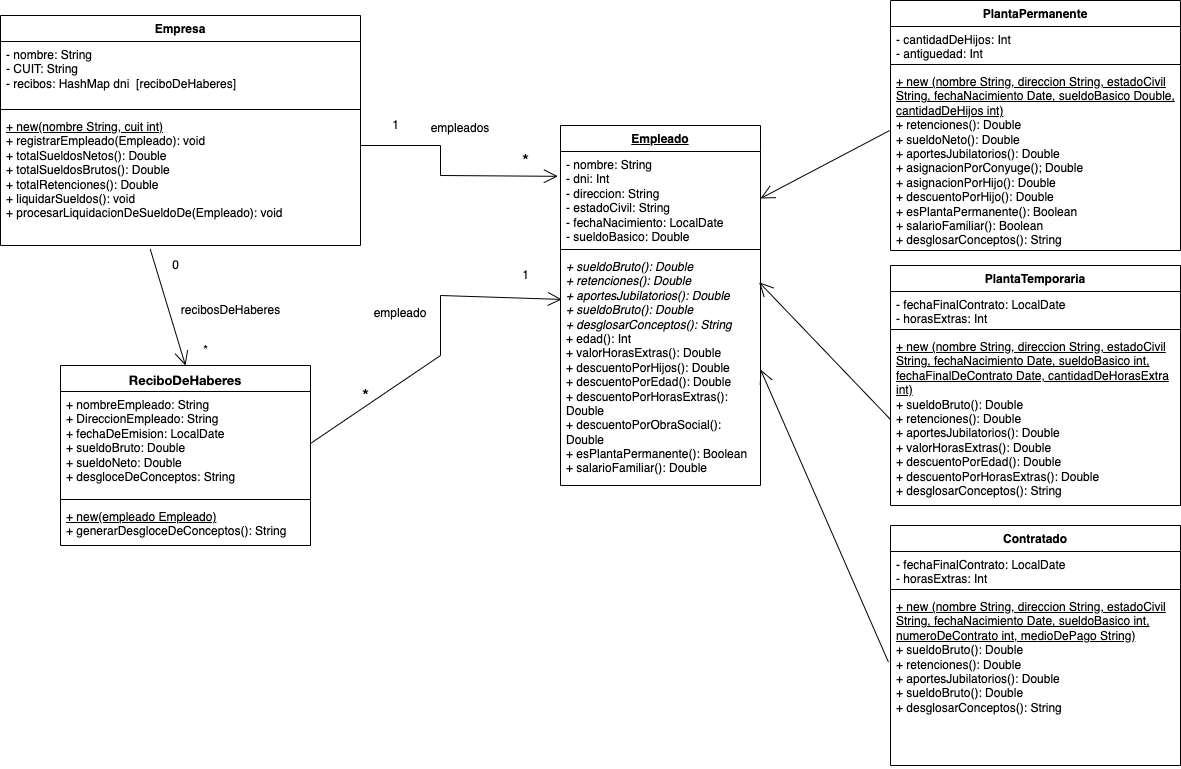

The diagram above was exported from draw.io. Its source (the exported page's mxGraphModel, read from the mxfile embedded in the PNG):
<mxGraphModel dx="1773" dy="620" grid="1" gridSize="10" guides="1" tooltips="1" connect="1" arrows="1" fold="1" page="1" pageScale="1" pageWidth="827" pageHeight="1169" math="0" shadow="0">
  <root>
    <mxCell id="WIyWlLk6GJQsqaUBKTNV-0" />
    <mxCell id="WIyWlLk6GJQsqaUBKTNV-1" parent="WIyWlLk6GJQsqaUBKTNV-0" />
    <mxCell id="KEnTN3zI2jeGkFWTFEho-0" value="Empresa" style="swimlane;fontStyle=1;align=center;verticalAlign=top;childLayout=stackLayout;horizontal=1;startSize=26;horizontalStack=0;resizeParent=1;resizeParentMax=0;resizeLast=0;collapsible=1;marginBottom=0;whiteSpace=wrap;html=1;" parent="WIyWlLk6GJQsqaUBKTNV-1" vertex="1">
      <mxGeometry x="-160" y="20" width="360" height="230" as="geometry" />
    </mxCell>
    <mxCell id="KEnTN3zI2jeGkFWTFEho-1" value="&lt;font style=&quot;vertical-align: inherit;&quot;&gt;&lt;font style=&quot;vertical-align: inherit;&quot;&gt;&lt;font style=&quot;vertical-align: inherit;&quot;&gt;&lt;font style=&quot;vertical-align: inherit;&quot;&gt;&lt;font style=&quot;vertical-align: inherit;&quot;&gt;&lt;font style=&quot;vertical-align: inherit;&quot;&gt;- nombre: String&lt;/font&gt;&lt;/font&gt;&lt;/font&gt;&lt;/font&gt;&lt;/font&gt;&lt;/font&gt;&lt;div&gt;- CUIT: String&lt;/div&gt;&lt;div&gt;- recibos: HashMap dni&amp;nbsp; [reciboDeHaberes]&amp;nbsp;&amp;nbsp;&lt;/div&gt;&lt;div&gt;&lt;br&gt;&lt;/div&gt;" style="text;strokeColor=none;fillColor=none;align=left;verticalAlign=top;spacingLeft=4;spacingRight=4;overflow=hidden;rotatable=0;points=[[0,0.5],[1,0.5]];portConstraint=eastwest;whiteSpace=wrap;html=1;" parent="KEnTN3zI2jeGkFWTFEho-0" vertex="1">
      <mxGeometry y="26" width="360" height="64" as="geometry" />
    </mxCell>
    <mxCell id="KEnTN3zI2jeGkFWTFEho-2" value="" style="line;strokeWidth=1;fillColor=none;align=left;verticalAlign=middle;spacingTop=-1;spacingLeft=3;spacingRight=3;rotatable=0;labelPosition=right;points=[];portConstraint=eastwest;strokeColor=inherit;" parent="KEnTN3zI2jeGkFWTFEho-0" vertex="1">
      <mxGeometry y="90" width="360" height="8" as="geometry" />
    </mxCell>
    <mxCell id="KEnTN3zI2jeGkFWTFEho-3" value="&lt;div&gt;&lt;u&gt;+ new(nombre String, cuit int)&lt;/u&gt;&lt;/div&gt;&lt;div&gt;+ registrarEmpleado(Empleado): void&lt;/div&gt;&lt;div&gt;+ totalSueldosNetos(): Double&lt;/div&gt;&lt;div&gt;+ totalSueldosBrutos():&amp;nbsp;&lt;span style=&quot;background-color: transparent; color: light-dark(rgb(0, 0, 0), rgb(255, 255, 255));&quot;&gt;Double&lt;/span&gt;&lt;/div&gt;&lt;div&gt;+ totalRetenciones():&amp;nbsp;&lt;span style=&quot;background-color: transparent; color: light-dark(rgb(0, 0, 0), rgb(255, 255, 255));&quot;&gt;Double&lt;/span&gt;&lt;/div&gt;&lt;div&gt;+ liquidarSueldos(): void&lt;/div&gt;&lt;div&gt;+ procesarLiquidacionDeSueldoDe(Empleado): void&lt;/div&gt;" style="text;strokeColor=none;fillColor=none;align=left;verticalAlign=top;spacingLeft=4;spacingRight=4;overflow=hidden;rotatable=0;points=[[0,0.5],[1,0.5]];portConstraint=eastwest;whiteSpace=wrap;html=1;" parent="KEnTN3zI2jeGkFWTFEho-0" vertex="1">
      <mxGeometry y="98" width="360" height="132" as="geometry" />
    </mxCell>
    <mxCell id="KEnTN3zI2jeGkFWTFEho-4" value="&lt;u&gt;Empleado&lt;/u&gt;" style="swimlane;fontStyle=1;align=center;verticalAlign=top;childLayout=stackLayout;horizontal=1;startSize=26;horizontalStack=0;resizeParent=1;resizeParentMax=0;resizeLast=0;collapsible=1;marginBottom=0;whiteSpace=wrap;html=1;" parent="WIyWlLk6GJQsqaUBKTNV-1" vertex="1">
      <mxGeometry x="400" y="130" width="200" height="360" as="geometry" />
    </mxCell>
    <mxCell id="KEnTN3zI2jeGkFWTFEho-5" value="- nombre: String&lt;div&gt;- dni: Int&lt;br&gt;&lt;div&gt;- direccion: String&lt;/div&gt;&lt;div&gt;- estadoCivil: String&lt;/div&gt;&lt;div&gt;- fechaNacimiento: LocalDate&lt;/div&gt;&lt;div&gt;- sueldoBasico:&amp;nbsp;&lt;span style=&quot;background-color: transparent; color: light-dark(rgb(0, 0, 0), rgb(255, 255, 255));&quot;&gt;Double&lt;/span&gt;&lt;/div&gt;&lt;/div&gt;" style="text;strokeColor=none;fillColor=none;align=left;verticalAlign=top;spacingLeft=4;spacingRight=4;overflow=hidden;rotatable=0;points=[[0,0.5],[1,0.5]];portConstraint=eastwest;whiteSpace=wrap;html=1;" parent="KEnTN3zI2jeGkFWTFEho-4" vertex="1">
      <mxGeometry y="26" width="200" height="94" as="geometry" />
    </mxCell>
    <mxCell id="KEnTN3zI2jeGkFWTFEho-6" value="" style="line;strokeWidth=1;fillColor=none;align=left;verticalAlign=middle;spacingTop=-1;spacingLeft=3;spacingRight=3;rotatable=0;labelPosition=right;points=[];portConstraint=eastwest;strokeColor=inherit;" parent="KEnTN3zI2jeGkFWTFEho-4" vertex="1">
      <mxGeometry y="120" width="200" height="8" as="geometry" />
    </mxCell>
    <mxCell id="KEnTN3zI2jeGkFWTFEho-7" value="&lt;div&gt;&lt;div&gt;&lt;i&gt;+ sueldoBruto(): Double&lt;/i&gt;&lt;/div&gt;&lt;div&gt;&lt;i&gt;+ retenciones(): Double&lt;/i&gt;&lt;/div&gt;&lt;div&gt;&lt;i&gt;+ aportesJubilatorios(): Double&lt;/i&gt;&lt;/div&gt;&lt;/div&gt;&lt;div&gt;&lt;i&gt;+ sueldoBruto(): Double&lt;/i&gt;&lt;/div&gt;&lt;div&gt;&lt;i&gt;+ desglosarConceptos(): String&lt;/i&gt;&lt;i&gt;&lt;/i&gt;&lt;/div&gt;&lt;div&gt;&lt;span style=&quot;background-color: transparent; color: light-dark(rgb(0, 0, 0), rgb(255, 255, 255));&quot;&gt;+ edad(): Int&lt;/span&gt;&lt;/div&gt;&lt;div&gt;+ valorHorasExtras(): Double&lt;/div&gt;&lt;div&gt;+ descuentoPorHijos(): Double&lt;/div&gt;&lt;div&gt;+ descuentoPorEdad(): Double&lt;/div&gt;&lt;div&gt;+ descuentoPorHorasExtras(): Double&lt;/div&gt;&lt;div&gt;+ descuentoPorObraSocial(): Double&lt;/div&gt;&lt;div&gt;+ esPlantaPermanente(): Boolean&lt;/div&gt;&lt;div&gt;+ salarioFamiliar(): Double&lt;/div&gt;" style="text;strokeColor=none;fillColor=none;align=left;verticalAlign=top;spacingLeft=4;spacingRight=4;overflow=hidden;rotatable=0;points=[[0,0.5],[1,0.5]];portConstraint=eastwest;whiteSpace=wrap;html=1;" parent="KEnTN3zI2jeGkFWTFEho-4" vertex="1">
      <mxGeometry y="128" width="200" height="232" as="geometry" />
    </mxCell>
    <mxCell id="KEnTN3zI2jeGkFWTFEho-13" value="empleados&lt;div&gt;&amp;nbsp;&amp;nbsp;&lt;/div&gt;" style="text;strokeColor=none;align=center;fillColor=none;html=1;verticalAlign=middle;whiteSpace=wrap;rounded=0;" parent="WIyWlLk6GJQsqaUBKTNV-1" vertex="1">
      <mxGeometry x="270" y="125" width="60" height="30" as="geometry" />
    </mxCell>
    <mxCell id="KEnTN3zI2jeGkFWTFEho-17" value="1" style="text;html=1;align=center;verticalAlign=middle;resizable=0;points=[];autosize=1;strokeColor=none;fillColor=none;" parent="WIyWlLk6GJQsqaUBKTNV-1" vertex="1">
      <mxGeometry x="220" y="115" width="30" height="30" as="geometry" />
    </mxCell>
    <mxCell id="KEnTN3zI2jeGkFWTFEho-18" value="&lt;font style=&quot;font-size: 18px;&quot;&gt;*&lt;/font&gt;" style="text;html=1;align=center;verticalAlign=middle;resizable=0;points=[];autosize=1;strokeColor=none;fillColor=none;" parent="WIyWlLk6GJQsqaUBKTNV-1" vertex="1">
      <mxGeometry x="350" y="145" width="30" height="40" as="geometry" />
    </mxCell>
    <mxCell id="KEnTN3zI2jeGkFWTFEho-20" value="PlantaPermanente" style="swimlane;fontStyle=1;align=center;verticalAlign=top;childLayout=stackLayout;horizontal=1;startSize=26;horizontalStack=0;resizeParent=1;resizeParentMax=0;resizeLast=0;collapsible=1;marginBottom=0;whiteSpace=wrap;html=1;" parent="WIyWlLk6GJQsqaUBKTNV-1" vertex="1">
      <mxGeometry x="730" y="5" width="290" height="250" as="geometry" />
    </mxCell>
    <mxCell id="KEnTN3zI2jeGkFWTFEho-21" value="- cantidadDeHijos: Int&lt;div&gt;- antiguedad: Int&lt;/div&gt;&lt;div&gt;-&amp;nbsp;&lt;/div&gt;" style="text;strokeColor=none;fillColor=none;align=left;verticalAlign=top;spacingLeft=4;spacingRight=4;overflow=hidden;rotatable=0;points=[[0,0.5],[1,0.5]];portConstraint=eastwest;whiteSpace=wrap;html=1;" parent="KEnTN3zI2jeGkFWTFEho-20" vertex="1">
      <mxGeometry y="26" width="290" height="34" as="geometry" />
    </mxCell>
    <mxCell id="KEnTN3zI2jeGkFWTFEho-22" value="" style="line;strokeWidth=1;fillColor=none;align=left;verticalAlign=middle;spacingTop=-1;spacingLeft=3;spacingRight=3;rotatable=0;labelPosition=right;points=[];portConstraint=eastwest;strokeColor=inherit;" parent="KEnTN3zI2jeGkFWTFEho-20" vertex="1">
      <mxGeometry y="60" width="290" height="8" as="geometry" />
    </mxCell>
    <mxCell id="KEnTN3zI2jeGkFWTFEho-23" value="&lt;div&gt;&lt;u&gt;+ new (nombre String, direccion String, estadoCivil String, fechaNacimiento Date, sueldoBasico Double, cantidadDeHijos int)&lt;/u&gt;&lt;/div&gt;&lt;div&gt;&lt;div&gt;+ retenciones(): Double&lt;/div&gt;&lt;div&gt;+ sueldoNeto(): Double&lt;/div&gt;&lt;/div&gt;&lt;div&gt;+ aportesJubilatorios(): Double&lt;/div&gt;&lt;div&gt;+ asignacionPorConyuge(); Double&lt;/div&gt;&lt;div&gt;+ asignacionPorHijo(): Double&lt;/div&gt;&lt;div&gt;+ descuentoPorHijo(): Double&lt;/div&gt;&lt;div&gt;+ esPlantaPermanente(): Boolean&lt;/div&gt;&lt;div&gt;+ salarioFamiliar(): Boolean&lt;/div&gt;&lt;div&gt;+ desglosarConceptos(): String&lt;/div&gt;&lt;div&gt;&lt;br&gt;&lt;/div&gt;&lt;div&gt;&lt;br&gt;&lt;/div&gt;" style="text;strokeColor=none;fillColor=none;align=left;verticalAlign=top;spacingLeft=4;spacingRight=4;overflow=hidden;rotatable=0;points=[[0,0.5],[1,0.5]];portConstraint=eastwest;whiteSpace=wrap;html=1;" parent="KEnTN3zI2jeGkFWTFEho-20" vertex="1">
      <mxGeometry y="68" width="290" height="182" as="geometry" />
    </mxCell>
    <mxCell id="KEnTN3zI2jeGkFWTFEho-27" value="PlantaTemporaria" style="swimlane;fontStyle=1;align=center;verticalAlign=top;childLayout=stackLayout;horizontal=1;startSize=26;horizontalStack=0;resizeParent=1;resizeParentMax=0;resizeLast=0;collapsible=1;marginBottom=0;whiteSpace=wrap;html=1;" parent="WIyWlLk6GJQsqaUBKTNV-1" vertex="1">
      <mxGeometry x="730" y="270" width="290" height="240" as="geometry" />
    </mxCell>
    <mxCell id="KEnTN3zI2jeGkFWTFEho-28" value="- fechaFinalContrato: LocalDate&lt;div&gt;- horasExtras: Int&lt;/div&gt;&lt;div&gt;&lt;br&gt;&lt;/div&gt;" style="text;strokeColor=none;fillColor=none;align=left;verticalAlign=top;spacingLeft=4;spacingRight=4;overflow=hidden;rotatable=0;points=[[0,0.5],[1,0.5]];portConstraint=eastwest;whiteSpace=wrap;html=1;" parent="KEnTN3zI2jeGkFWTFEho-27" vertex="1">
      <mxGeometry y="26" width="290" height="34" as="geometry" />
    </mxCell>
    <mxCell id="KEnTN3zI2jeGkFWTFEho-29" value="" style="line;strokeWidth=1;fillColor=none;align=left;verticalAlign=middle;spacingTop=-1;spacingLeft=3;spacingRight=3;rotatable=0;labelPosition=right;points=[];portConstraint=eastwest;strokeColor=inherit;" parent="KEnTN3zI2jeGkFWTFEho-27" vertex="1">
      <mxGeometry y="60" width="290" height="8" as="geometry" />
    </mxCell>
    <mxCell id="KEnTN3zI2jeGkFWTFEho-30" value="&lt;div&gt;&lt;u&gt;+ new (nombre String, direccion String, estadoCivil String, fechaNacimiento Date, sueldoBasico int, fechaFinalDeContrato Date, cantidadDeHorasExtra int)&lt;/u&gt;&lt;/div&gt;&lt;div&gt;+ sueldoBruto():&amp;nbsp;&lt;span style=&quot;background-color: transparent; color: light-dark(rgb(0, 0, 0), rgb(255, 255, 255));&quot;&gt;Double&lt;/span&gt;&lt;/div&gt;&lt;div&gt;+ retenciones():&amp;nbsp;&lt;span style=&quot;background-color: transparent; color: light-dark(rgb(0, 0, 0), rgb(255, 255, 255));&quot;&gt;Double&lt;/span&gt;&lt;/div&gt;&lt;div&gt;+ aportesJubilatorios(): Double&lt;/div&gt;&lt;div&gt;+ valorHorasExtras(): Double&lt;/div&gt;&lt;div&gt;+ descuentoPorEdad(): Double&lt;/div&gt;&lt;div&gt;+ descuentoPorHorasExtras(): Double&lt;/div&gt;&lt;div&gt;+ desglosarConceptos(): String&lt;/div&gt;&lt;div&gt;&lt;br&gt;&lt;/div&gt;" style="text;strokeColor=none;fillColor=none;align=left;verticalAlign=top;spacingLeft=4;spacingRight=4;overflow=hidden;rotatable=0;points=[[0,0.5],[1,0.5]];portConstraint=eastwest;whiteSpace=wrap;html=1;" parent="KEnTN3zI2jeGkFWTFEho-27" vertex="1">
      <mxGeometry y="68" width="290" height="172" as="geometry" />
    </mxCell>
    <mxCell id="KEnTN3zI2jeGkFWTFEho-38" value="&lt;p style=&quot;margin: 0px; font-variant-numeric: normal; font-variant-east-asian: normal; font-variant-alternates: normal; font-size-adjust: none; font-kerning: auto; font-optical-sizing: auto; font-feature-settings: normal; font-variation-settings: normal; font-variant-position: normal; font-variant-emoji: normal; font-stretch: normal; font-size: 13px; line-height: normal; font-family: &amp;quot;Helvetica Neue&amp;quot;; text-align: start;&quot; class=&quot;p1&quot;&gt;&lt;font style=&quot;vertical-align: inherit;&quot;&gt;&lt;font style=&quot;vertical-align: inherit;&quot;&gt;ReciboDeHaberes&lt;/font&gt;&lt;/font&gt;&lt;/p&gt;" style="swimlane;fontStyle=1;align=center;verticalAlign=top;childLayout=stackLayout;horizontal=1;startSize=26;horizontalStack=0;resizeParent=1;resizeParentMax=0;resizeLast=0;collapsible=1;marginBottom=0;whiteSpace=wrap;html=1;" parent="WIyWlLk6GJQsqaUBKTNV-1" vertex="1">
      <mxGeometry x="-100" y="370" width="250" height="180" as="geometry" />
    </mxCell>
    <mxCell id="KEnTN3zI2jeGkFWTFEho-39" value="+ nombreEmpleado: String&lt;div&gt;+ DireccionEmpleado: String&lt;/div&gt;&lt;div&gt;+ fechaDeEmision: LocalDate&lt;/div&gt;&lt;div&gt;+ sueldoBruto:&amp;nbsp;&lt;span style=&quot;background-color: transparent; color: light-dark(rgb(0, 0, 0), rgb(255, 255, 255));&quot;&gt;Double&lt;/span&gt;&lt;/div&gt;&lt;div&gt;+ sueldoNeto:&amp;nbsp;&lt;span style=&quot;background-color: transparent; color: light-dark(rgb(0, 0, 0), rgb(255, 255, 255));&quot;&gt;Double&lt;/span&gt;&lt;/div&gt;&lt;div&gt;+ desgloceDeConceptos: String&lt;/div&gt;" style="text;strokeColor=none;fillColor=none;align=left;verticalAlign=top;spacingLeft=4;spacingRight=4;overflow=hidden;rotatable=0;points=[[0,0.5],[1,0.5]];portConstraint=eastwest;whiteSpace=wrap;html=1;" parent="KEnTN3zI2jeGkFWTFEho-38" vertex="1">
      <mxGeometry y="26" width="250" height="104" as="geometry" />
    </mxCell>
    <mxCell id="KEnTN3zI2jeGkFWTFEho-40" value="" style="line;strokeWidth=1;fillColor=none;align=left;verticalAlign=middle;spacingTop=-1;spacingLeft=3;spacingRight=3;rotatable=0;labelPosition=right;points=[];portConstraint=eastwest;strokeColor=inherit;" parent="KEnTN3zI2jeGkFWTFEho-38" vertex="1">
      <mxGeometry y="130" width="250" height="8" as="geometry" />
    </mxCell>
    <mxCell id="KEnTN3zI2jeGkFWTFEho-41" value="&lt;u&gt;+ new(empleado Empleado)&lt;/u&gt;&lt;div&gt;+ generarDesgloceDeConceptos(): String&lt;/div&gt;" style="text;strokeColor=none;fillColor=none;align=left;verticalAlign=top;spacingLeft=4;spacingRight=4;overflow=hidden;rotatable=0;points=[[0,0.5],[1,0.5]];portConstraint=eastwest;whiteSpace=wrap;html=1;" parent="KEnTN3zI2jeGkFWTFEho-38" vertex="1">
      <mxGeometry y="138" width="250" height="42" as="geometry" />
    </mxCell>
    <mxCell id="X0Xgjk4uj1UVuoq57RPe-5" value="" style="endArrow=open;endFill=1;endSize=12;html=1;rounded=0;entryX=-0.013;entryY=0.264;entryDx=0;entryDy=0;entryPerimeter=0;" parent="WIyWlLk6GJQsqaUBKTNV-1" target="KEnTN3zI2jeGkFWTFEho-5" edge="1">
      <mxGeometry width="160" relative="1" as="geometry">
        <mxPoint x="200" y="150" as="sourcePoint" />
        <mxPoint x="280" y="210" as="targetPoint" />
        <Array as="points">
          <mxPoint x="280" y="150" />
          <mxPoint x="280" y="180" />
        </Array>
      </mxGeometry>
    </mxCell>
    <mxCell id="X0Xgjk4uj1UVuoq57RPe-6" value="" style="endArrow=open;endFill=1;endSize=12;html=1;rounded=0;entryX=0.007;entryY=0.198;entryDx=0;entryDy=0;entryPerimeter=0;exitX=1;exitY=0.5;exitDx=0;exitDy=0;" parent="WIyWlLk6GJQsqaUBKTNV-1" source="KEnTN3zI2jeGkFWTFEho-39" target="KEnTN3zI2jeGkFWTFEho-7" edge="1">
      <mxGeometry width="160" relative="1" as="geometry">
        <mxPoint x="200" y="360" as="sourcePoint" />
        <mxPoint x="280" y="230" as="targetPoint" />
        <Array as="points">
          <mxPoint x="280" y="360" />
          <mxPoint x="280" y="300" />
        </Array>
      </mxGeometry>
    </mxCell>
    <mxCell id="X0Xgjk4uj1UVuoq57RPe-7" value="empleado&lt;div&gt;&amp;nbsp;&amp;nbsp;&lt;/div&gt;" style="text;strokeColor=none;align=center;fillColor=none;html=1;verticalAlign=middle;whiteSpace=wrap;rounded=0;" parent="WIyWlLk6GJQsqaUBKTNV-1" vertex="1">
      <mxGeometry x="210" y="310" width="60" height="30" as="geometry" />
    </mxCell>
    <mxCell id="X0Xgjk4uj1UVuoq57RPe-8" value="&lt;font&gt;1&lt;/font&gt;" style="text;html=1;align=center;verticalAlign=middle;resizable=0;points=[];autosize=1;strokeColor=none;fillColor=none;" parent="WIyWlLk6GJQsqaUBKTNV-1" vertex="1">
      <mxGeometry x="350" y="265" width="30" height="30" as="geometry" />
    </mxCell>
    <mxCell id="X0Xgjk4uj1UVuoq57RPe-9" value="&lt;font style=&quot;font-size: 18px;&quot;&gt;*&lt;/font&gt;" style="text;html=1;align=center;verticalAlign=middle;resizable=0;points=[];autosize=1;strokeColor=none;fillColor=none;" parent="WIyWlLk6GJQsqaUBKTNV-1" vertex="1">
      <mxGeometry x="190" y="380" width="30" height="40" as="geometry" />
    </mxCell>
    <mxCell id="X0Xgjk4uj1UVuoq57RPe-10" value="" style="endArrow=open;endFill=1;endSize=12;html=1;rounded=0;exitX=-0.003;exitY=0.341;exitDx=0;exitDy=0;exitPerimeter=0;entryX=1;entryY=0.5;entryDx=0;entryDy=0;" parent="WIyWlLk6GJQsqaUBKTNV-1" source="KEnTN3zI2jeGkFWTFEho-23" target="KEnTN3zI2jeGkFWTFEho-5" edge="1">
      <mxGeometry width="160" relative="1" as="geometry">
        <mxPoint x="590" y="230" as="sourcePoint" />
        <mxPoint x="590" y="70" as="targetPoint" />
      </mxGeometry>
    </mxCell>
    <mxCell id="X0Xgjk4uj1UVuoq57RPe-11" value="" style="endArrow=open;endFill=1;endSize=12;html=1;rounded=0;exitX=0;exitY=0.5;exitDx=0;exitDy=0;entryX=0.993;entryY=0.124;entryDx=0;entryDy=0;entryPerimeter=0;" parent="WIyWlLk6GJQsqaUBKTNV-1" source="KEnTN3zI2jeGkFWTFEho-30" target="KEnTN3zI2jeGkFWTFEho-7" edge="1">
      <mxGeometry width="160" relative="1" as="geometry">
        <mxPoint x="250" y="220" as="sourcePoint" />
        <mxPoint x="410" y="220" as="targetPoint" />
      </mxGeometry>
    </mxCell>
    <mxCell id="X0Xgjk4uj1UVuoq57RPe-16" value="" style="endArrow=open;endFill=1;endSize=12;html=1;rounded=0;exitX=0.416;exitY=1.028;exitDx=0;exitDy=0;exitPerimeter=0;entryX=0.5;entryY=0;entryDx=0;entryDy=0;" parent="WIyWlLk6GJQsqaUBKTNV-1" source="KEnTN3zI2jeGkFWTFEho-3" target="KEnTN3zI2jeGkFWTFEho-38" edge="1">
      <mxGeometry width="160" relative="1" as="geometry">
        <mxPoint x="-10" y="279.44" as="sourcePoint" />
        <mxPoint x="-10" y="340" as="targetPoint" />
      </mxGeometry>
    </mxCell>
    <mxCell id="X0Xgjk4uj1UVuoq57RPe-17" value="recibosDeHaberes" style="text;html=1;align=center;verticalAlign=middle;resizable=0;points=[];autosize=1;strokeColor=none;fillColor=none;" parent="WIyWlLk6GJQsqaUBKTNV-1" vertex="1">
      <mxGeometry x="10" y="300" width="120" height="30" as="geometry" />
    </mxCell>
    <mxCell id="X0Xgjk4uj1UVuoq57RPe-18" value="0" style="text;html=1;align=center;verticalAlign=middle;resizable=0;points=[];autosize=1;strokeColor=none;fillColor=none;" parent="WIyWlLk6GJQsqaUBKTNV-1" vertex="1">
      <mxGeometry y="255" width="30" height="30" as="geometry" />
    </mxCell>
    <mxCell id="X0Xgjk4uj1UVuoq57RPe-19" value="*" style="text;html=1;align=center;verticalAlign=middle;resizable=0;points=[];autosize=1;strokeColor=none;fillColor=none;" parent="WIyWlLk6GJQsqaUBKTNV-1" vertex="1">
      <mxGeometry x="30" y="340" width="30" height="30" as="geometry" />
    </mxCell>
    <mxCell id="X0Xgjk4uj1UVuoq57RPe-20" value="Contratado" style="swimlane;fontStyle=1;align=center;verticalAlign=top;childLayout=stackLayout;horizontal=1;startSize=26;horizontalStack=0;resizeParent=1;resizeParentMax=0;resizeLast=0;collapsible=1;marginBottom=0;whiteSpace=wrap;html=1;" parent="WIyWlLk6GJQsqaUBKTNV-1" vertex="1">
      <mxGeometry x="730" y="530" width="290" height="240" as="geometry" />
    </mxCell>
    <mxCell id="X0Xgjk4uj1UVuoq57RPe-21" value="- fechaFinalContrato: LocalDate&lt;div&gt;- horasExtras: Int&lt;/div&gt;&lt;div&gt;&lt;br&gt;&lt;/div&gt;" style="text;strokeColor=none;fillColor=none;align=left;verticalAlign=top;spacingLeft=4;spacingRight=4;overflow=hidden;rotatable=0;points=[[0,0.5],[1,0.5]];portConstraint=eastwest;whiteSpace=wrap;html=1;" parent="X0Xgjk4uj1UVuoq57RPe-20" vertex="1">
      <mxGeometry y="26" width="290" height="34" as="geometry" />
    </mxCell>
    <mxCell id="X0Xgjk4uj1UVuoq57RPe-22" value="" style="line;strokeWidth=1;fillColor=none;align=left;verticalAlign=middle;spacingTop=-1;spacingLeft=3;spacingRight=3;rotatable=0;labelPosition=right;points=[];portConstraint=eastwest;strokeColor=inherit;" parent="X0Xgjk4uj1UVuoq57RPe-20" vertex="1">
      <mxGeometry y="60" width="290" height="8" as="geometry" />
    </mxCell>
    <mxCell id="X0Xgjk4uj1UVuoq57RPe-23" value="&lt;div&gt;&lt;u&gt;+ new (nombre String, direccion String, estadoCivil String, fechaNacimiento Date, sueldoBasico int, numeroDeContrato int, medioDePago String)&lt;/u&gt;&lt;/div&gt;&lt;div&gt;&lt;div&gt;&lt;div&gt;+ sueldoBruto(): Double&lt;/div&gt;&lt;div&gt;+ retenciones(): Double&lt;/div&gt;&lt;div&gt;+ aportesJubilatorios(): Double&lt;/div&gt;&lt;/div&gt;&lt;div&gt;+ sueldoBruto(): Double&lt;/div&gt;&lt;div&gt;+ desglosarConceptos(): String&lt;/div&gt;&lt;/div&gt;&lt;div&gt;&lt;br&gt;&lt;/div&gt;" style="text;strokeColor=none;fillColor=none;align=left;verticalAlign=top;spacingLeft=4;spacingRight=4;overflow=hidden;rotatable=0;points=[[0,0.5],[1,0.5]];portConstraint=eastwest;whiteSpace=wrap;html=1;" parent="X0Xgjk4uj1UVuoq57RPe-20" vertex="1">
      <mxGeometry y="68" width="290" height="172" as="geometry" />
    </mxCell>
    <mxCell id="X0Xgjk4uj1UVuoq57RPe-24" value="" style="endArrow=open;endFill=1;endSize=12;html=1;rounded=0;entryX=1;entryY=0.5;entryDx=0;entryDy=0;exitX=-0.007;exitY=0.399;exitDx=0;exitDy=0;exitPerimeter=0;" parent="WIyWlLk6GJQsqaUBKTNV-1" source="X0Xgjk4uj1UVuoq57RPe-23" target="KEnTN3zI2jeGkFWTFEho-7" edge="1">
      <mxGeometry width="160" relative="1" as="geometry">
        <mxPoint x="680" y="650" as="sourcePoint" />
        <mxPoint x="710" y="400" as="targetPoint" />
      </mxGeometry>
    </mxCell>
  </root>
</mxGraphModel>